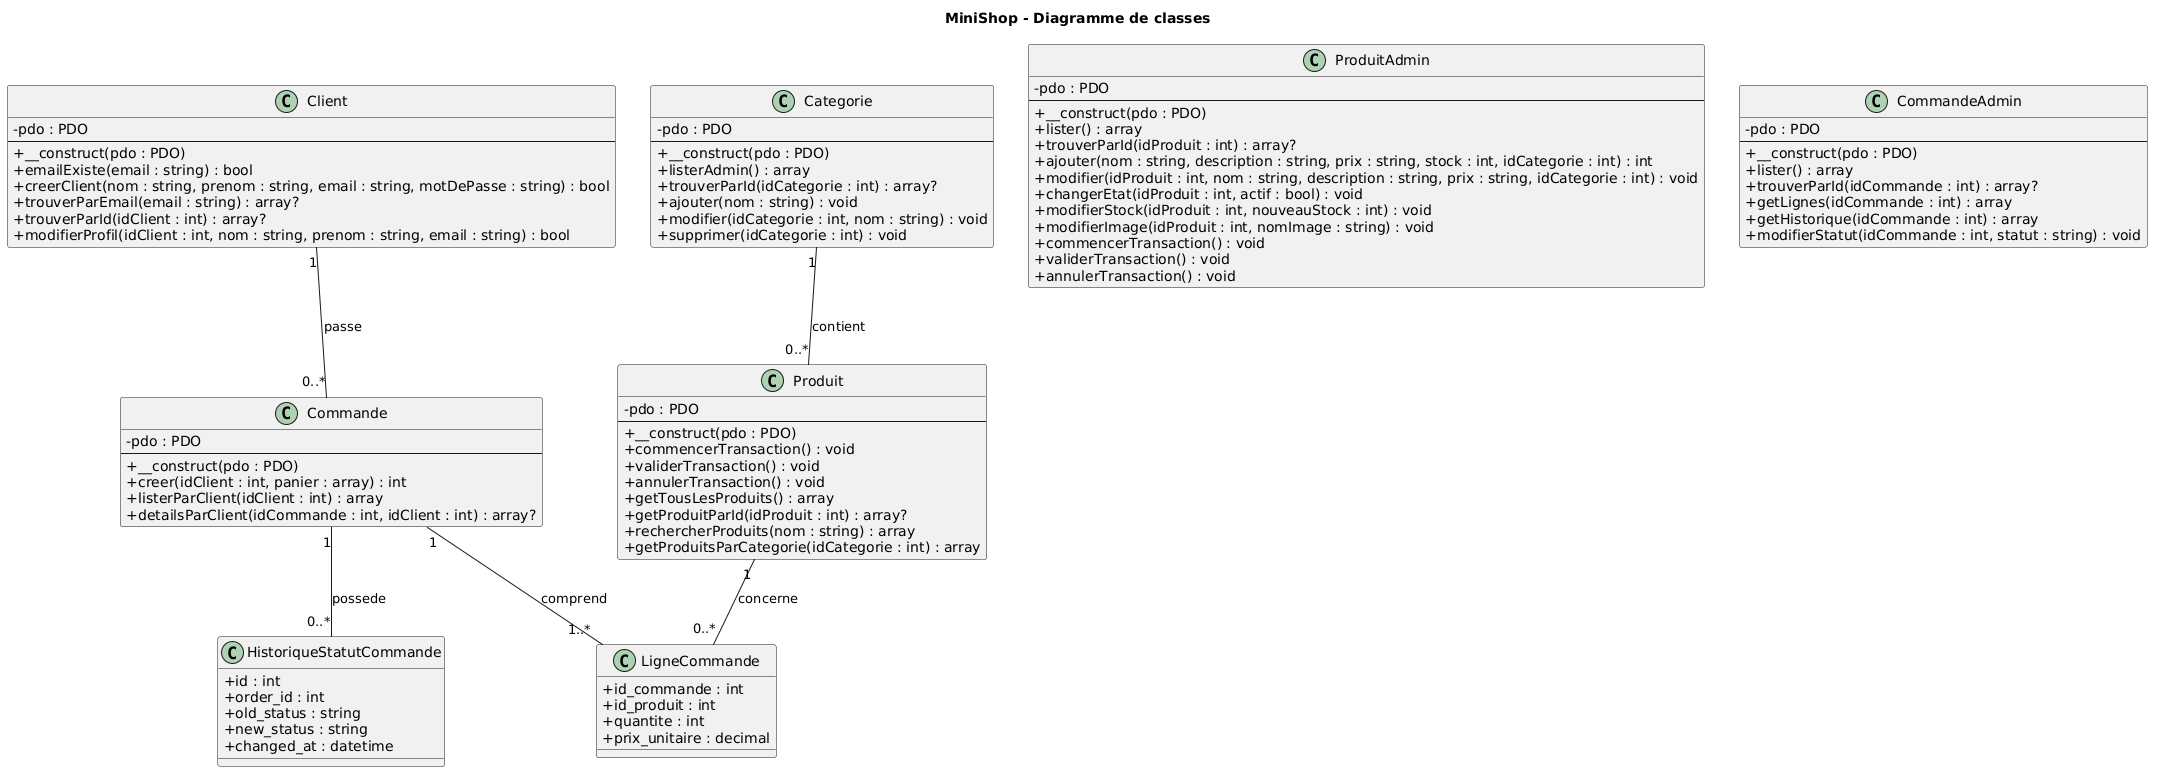

The diagram above was rendered by PlantUML. Its source (embedded in the PNG):
@startuml
title MiniShop - Diagramme de classes

skinparam classAttributeIconSize 0

class Client {
    - pdo : PDO
    --
    + __construct(pdo : PDO)
    + emailExiste(email : string) : bool
    + creerClient(nom : string, prenom : string, email : string, motDePasse : string) : bool
    + trouverParEmail(email : string) : array?
    + trouverParId(idClient : int) : array?
    + modifierProfil(idClient : int, nom : string, prenom : string, email : string) : bool
}


class Categorie {
    - pdo : PDO
    --
    + __construct(pdo : PDO)
    + listerAdmin() : array
    + trouverParId(idCategorie : int) : array?
    + ajouter(nom : string) : void
    + modifier(idCategorie : int, nom : string) : void
    + supprimer(idCategorie : int) : void
}


class Produit {
    - pdo : PDO
    --
    + __construct(pdo : PDO)
    + commencerTransaction() : void
    + validerTransaction() : void
    + annulerTransaction() : void
    + getTousLesProduits() : array
    + getProduitParId(idProduit : int) : array?
    + rechercherProduits(nom : string) : array
    + getProduitsParCategorie(idCategorie : int) : array
}


class ProduitAdmin {
    - pdo : PDO
    --
    + __construct(pdo : PDO)
    + lister() : array
    + trouverParId(idProduit : int) : array?
    + ajouter(nom : string, description : string, prix : string, stock : int, idCategorie : int) : int
    + modifier(idProduit : int, nom : string, description : string, prix : string, idCategorie : int) : void
    + changerEtat(idProduit : int, actif : bool) : void
    + modifierStock(idProduit : int, nouveauStock : int) : void
    + modifierImage(idProduit : int, nomImage : string) : void
    + commencerTransaction() : void
    + validerTransaction() : void
    + annulerTransaction() : void
}


class Commande {
    - pdo : PDO
    --
    + __construct(pdo : PDO)
    + creer(idClient : int, panier : array) : int
    + listerParClient(idClient : int) : array
    + detailsParClient(idCommande : int, idClient : int) : array?
}


class CommandeAdmin {
    - pdo : PDO
    --
    + __construct(pdo : PDO)
    + lister() : array
    + trouverParId(idCommande : int) : array?
    + getLignes(idCommande : int) : array
    + getHistorique(idCommande : int) : array
    + modifierStatut(idCommande : int, statut : string) : void
}

' Associations métier et cardinalités

class LigneCommande {
    + id_commande : int
    + id_produit : int
    + quantite : int
    + prix_unitaire : decimal
}

Client "1" -- "0..*" Commande : passe
Categorie "1" -- "0..*" Produit : contient
Commande "1" -- "1..*" LigneCommande : comprend
Produit "1" -- "0..*" LigneCommande : concerne

class HistoriqueStatutCommande {
    + id : int
    + order_id : int
    + old_status : string
    + new_status : string
    + changed_at : datetime
}

Commande "1" -- "0..*" HistoriqueStatutCommande : possede
@enduml